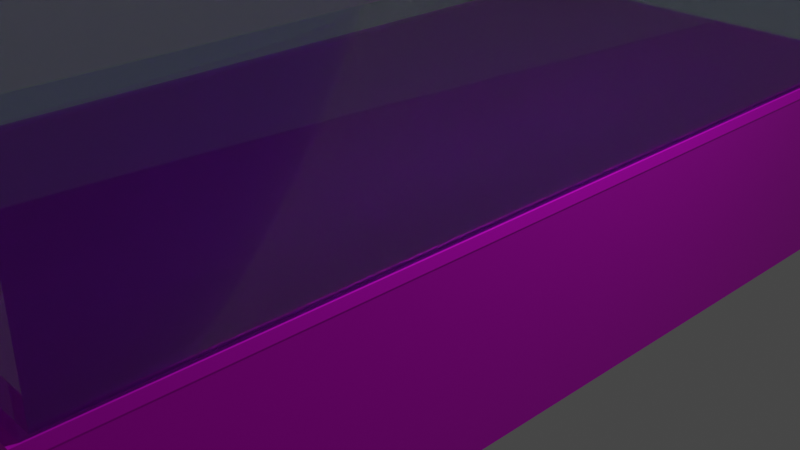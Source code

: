 # Source: tube.blend  (saved by Blender 2.90.8; exported with 4.5.12 LTS)
import bpy
from mathutils import Matrix  # noqa: F401  (used for matrix-valued properties, if any)

bpy.ops.wm.read_factory_settings(use_empty=True)
scene = bpy.context.scene
scene.name = 'Scene'

# ---- collections
col_collection = bpy.data.collections.new('Collection'); scene.collection.children.link(col_collection)

# ---- images (referenced by path relative to the original .blend; pixels are not part of the script)
import os
ASSET_DIR = os.environ.get("B2B_ASSET_DIR", "")  # directory of the original .blend (textures are referenced by path, not embedded)
HERE = os.path.dirname(os.path.abspath(__file__))  # packed textures are extracted next to this script under _unpacked/

def load_image(name, relpath, width, height, colorspace="sRGB"):
    """Load a texture the original file referenced (path relative to the .blend, or extracted next to this script)."""
    p = next((c for c in (os.path.join(HERE, relpath), os.path.join(ASSET_DIR, relpath)) if relpath and os.path.exists(c)), "")
    if p:
        img = bpy.data.images.load(p, check_existing=True)
        img.name = name
    else:  # same state as the original file: an image datablock whose file is absent (Cycles renders it pink)
        img = bpy.data.images.new(name, width, height)
        img.source = "FILE"
        img.filepath = "//" + (relpath or name)
    img.colorspace_settings.name = colorspace
    return img
img_texturescom_wood_oakveneer2_1k_albedo_tif = load_image('TexturesCom_Wood_OakVeneer2_1K_albedo.tif', 'TexturesCom_Wood_OakVeneer2_1K_albedo.tif', 1024, 1024, 'sRGB')

# ---- materials (node trees are filled in below, after node groups)
mat_transparent = bpy.data.materials.new('Transparent')
mat_transparent.surface_render_method = 'BLENDED'
mat_transparent.blend_method = 'BLEND'
mat_transparent.use_backface_culling = True
mat_transparent.use_transparent_shadow = False
mat_transparent.use_raytrace_refraction = True
mat_transparent.use_screen_refraction = True
mat_transparent.thickness_mode = 'SLAB'
mat_material = bpy.data.materials.new('Material')
mat_material.alpha_threshold = 0.0
mat_material.use_transparent_shadow = False
mat_material.line_color = (0.0, 0.0, 0.0, 1.0)
mat_material_002 = bpy.data.materials.new('Material.002')
mat_material_002.use_transparent_shadow = False

# ---- material node trees
mat_transparent.use_nodes = True; mat_transparent.node_tree.nodes.clear()
_N = mat_transparent.node_tree.nodes; _L = mat_transparent.node_tree.links
n0 = _N.new('ShaderNodeOutputMaterial'); n0.name = 'Material Output'; n0.location = (538, 158)
n1 = _N.new('ShaderNodeMixShader'); n1.name = 'Mix Shader'; n1.location = (262, 310)
n1.width = 128
n1.inputs[0].default_value = 0.2556
n2 = _N.new('ShaderNodeBsdfPrincipled'); n2.name = 'Principled BSDF'; n2.location = (-56, 181)
n2.distribution = 'GGX'
n2.subsurface_method = 'BURLEY'
n2.inputs[0].default_value = (0.165, 0.3873, 0.8, 1.0)
n2.inputs[2].default_value = 0.0
n2.inputs[3].default_value = 1.45
n2.inputs[18].default_value = 1.0
n2.inputs[27].default_value = (0.0, 0.0, 0.0, 1.0)
n2.inputs[28].default_value = 1.0
n3 = _N.new('ShaderNodeBsdfTransparent'); n3.name = 'Transparent BSDF'; n3.location = (49, 303)
_L.new(n1.outputs[0], n0.inputs[0])
_L.new(n2.outputs[0], n1.inputs[2])
_L.new(n3.outputs[0], n1.inputs[1])
n0.is_active_output = True
mat_material.use_nodes = True; mat_material.node_tree.nodes.clear()
_N = mat_material.node_tree.nodes; _L = mat_material.node_tree.links
n0 = _N.new('ShaderNodeOutputMaterial'); n0.name = 'Material Output'; n0.location = (300, 300)
n1 = _N.new('ShaderNodeBsdfPrincipled'); n1.name = 'Principled BSDF'; n1.location = (10, 300)
n1.distribution = 'GGX'
n1.subsurface_method = 'BURLEY'
n1.inputs[1].default_value = 0.8
n1.inputs[2].default_value = 0.4
n1.inputs[3].default_value = 1.45
n1.inputs[27].default_value = (0.0, 0.0, 0.0, 1.0)
n1.inputs[28].default_value = 1.0
n2 = _N.new('ShaderNodeTexImage'); n2.name = 'Image Texture'; n2.location = (-419, 203)
n2.image = img_texturescom_wood_oakveneer2_1k_albedo_tif
_L.new(n1.outputs[0], n0.inputs[0])
_L.new(n2.outputs[0], n1.inputs[0])
n0.is_active_output = True
mat_material_002.use_nodes = True; mat_material_002.node_tree.nodes.clear()
_N = mat_material_002.node_tree.nodes; _L = mat_material_002.node_tree.links
n0 = _N.new('ShaderNodeBsdfPrincipled'); n0.name = 'Principled BSDF'; n0.location = (10, 300)
n0.distribution = 'GGX'
n0.subsurface_method = 'BURLEY'
n0.inputs[1].default_value = 0.8
n0.inputs[2].default_value = 0.6891
n0.inputs[3].default_value = 1.45
n0.inputs[27].default_value = (0.0, 0.0, 0.0, 1.0)
n0.inputs[28].default_value = 1.0
n1 = _N.new('ShaderNodeOutputMaterial'); n1.name = 'Material Output'; n1.location = (300, 300)
n2 = _N.new('ShaderNodeTexImage'); n2.name = 'Image Texture'; n2.location = (-449, 232)
n2.image = img_texturescom_wood_oakveneer2_1k_albedo_tif
_L.new(n0.outputs[0], n1.inputs[0])
_L.new(n2.outputs[0], n0.inputs[0])
n1.is_active_output = True

# ---- world
world_world = bpy.data.worlds.new('World'); scene.world = world_world
world_world.use_nodes = True; world_world.node_tree.nodes.clear()
_N = world_world.node_tree.nodes; _L = world_world.node_tree.links
n0 = _N.new('ShaderNodeOutputWorld'); n0.name = 'World Output'; n0.location = (300, 300)
n1 = _N.new('ShaderNodeBackground'); n1.name = 'Background'; n1.location = (10, 300)
n1.inputs[0].default_value = (0.05088, 0.05088, 0.05088, 1.0)
_L.new(n1.outputs[0], n0.inputs[0])
n0.is_active_output = True
world_world.color = (0.05088, 0.05088, 0.05088)
world_world.use_sun_shadow = False
world_world.sun_shadow_jitter_overblur = 0.0

# ---- cameras
cam_camera = bpy.data.cameras.new('Camera')
cam_camera.clip_end = 100.0
cam_camera.ortho_scale = 7.314

# ---- lights
light_light = bpy.data.lights.new('Light', 'POINT')
light_light.transmission_factor = 0.0
light_light.energy = 1000.0
light_light.shadow_soft_size = 0.1
light_light.shadow_maximum_resolution = 0.006
light_light.use_absolute_resolution = True

# ---- meshes
me_cube_002 = bpy.data.meshes.new('Cube.002')
me_cube_002.from_pydata([(-1.0, -1.0, -1.0), (-1.0, -1.0, 1.0), (-1.0, 1.0, -1.0), (-1.0, 1.0, 1.0), (1.0, -1.0, -1.0), (1.0, -1.0, 1.0), (1.0, 1.0, -1.0), (1.0, 1.0, 1.0), (0.9044, 1.01, -1.2), (0.9044, 1.01, -3.0), (0.9044, -1.01, -1.2), (0.9044, -1.01, -3.0), (-1.046, 0.9, -1.2), (-1.046, 0.9, -3.0), (-1.046, -0.9, -1.2), (-1.046, -0.9, -3.0), (-1.046, 0.1, -3.0), (1.004, 0.0, -1.1), (-1.046, 0.1, -1.2), (1.004, 0.0, -3.1), (-0.09556, 1.01, -3.0), (-0.09556, -1.01, -1.2), (-0.09556, -1.01, -3.0), (-0.09556, 1.01, -1.2), (0.004444, 0.0, -3.1), (0.004444, 0.0, -1.1), (-1.046, -0.4, -3.0), (1.004, -0.5, -1.1), (-1.046, -0.4, -1.2), (1.004, -0.5, -3.1), (0.004444, -0.5, -3.1), (0.004444, -0.5, -1.1), (-1.046, 0.6, -1.2), (1.004, 0.5, -3.1), (-1.046, 0.6, -3.0), (1.004, 0.5, -1.1), (0.004444, 0.5, -1.1), (0.004444, 0.5, -3.1), (-0.8956, 1.01, -1.2), (-0.8956, 1.01, -3.0), (-1.046, 0.4, -1.2), (-1.046, 0.4, -3.0), (-0.9956, 0.5, -3.1), (-1.046, -0.1, -3.0), (-1.046, -0.1, -1.2), (-0.9956, 0.5, -1.1), (-1.046, -0.6, -1.2), (-0.9956, 0.0, -1.1), (-0.9956, 0.0, -3.1), (-1.046, -0.6, -3.0), (-0.9956, -0.5, -3.1), (-0.8956, -1.01, -3.0), (-0.8956, -1.01, -1.2), (-0.9956, -0.5, -1.1), (-0.9956, -1.0, -3.1), (-0.9956, -1.0, -1.1), (0.1044, -1.01, -1.2), (0.1044, -1.01, -3.0), (1.004, -1.0, -1.1), (1.004, -1.0, -3.1), (0.004444, -1.0, -3.1), (0.004444, -1.0, -1.1), (0.1044, 1.01, -3.0), (-0.9956, 1.0, -3.1), (-0.9956, 1.0, -1.1), (0.1044, 1.01, -1.2), (1.004, 1.0, -1.1), (1.004, 1.0, -3.1), (0.004444, 1.0, -1.1), (0.004444, 1.0, -3.1), (-1.06, -1.015, -1.1), (-1.06, -1.015, -1.0), (-1.06, 1.015, -1.1), (-1.06, 1.015, -1.0), (1.007, -1.015, -1.1), (1.007, -1.015, -1.0), (1.007, 1.015, -1.1), (1.007, 1.015, -1.0)], [], [(0, 1, 3, 2), (2, 3, 7, 6), (6, 7, 5, 4), (4, 5, 1, 0), (2, 6, 4, 0), (7, 3, 1, 5), (31, 53, 55, 61), (22, 21, 52, 51), (34, 32, 12, 13), (30, 29, 59, 60), (29, 27, 58, 59), (62, 65, 8, 9), (33, 35, 17, 19), (37, 33, 19, 24), (26, 28, 44, 43), (36, 45, 47, 25), (35, 36, 25, 17), (42, 37, 24, 48), (39, 38, 23, 20), (50, 30, 60, 54), (11, 10, 56, 57), (27, 31, 61, 58), (17, 25, 31, 27), (48, 24, 30, 50), (15, 14, 46, 49), (19, 17, 27, 29), (24, 19, 29, 30), (25, 47, 53, 31), (63, 69, 37, 42), (66, 68, 36, 35), (68, 64, 45, 36), (69, 67, 33, 37), (67, 66, 35, 33), (16, 18, 40, 41), (13, 12, 64, 63), (12, 32, 45, 64), (34, 13, 63, 42), (32, 34, 42, 45), (16, 41, 42, 48), (18, 16, 48, 47), (40, 18, 47, 45), (41, 40, 45, 42), (44, 28, 53, 47), (43, 44, 47, 48), (26, 43, 48, 50), (28, 26, 50, 53), (15, 49, 50, 54), (14, 15, 54, 55), (46, 14, 55, 53), (49, 46, 53, 50), (51, 52, 55, 54), (52, 21, 61, 55), (22, 51, 54, 60), (21, 22, 60, 61), (10, 11, 59, 58), (11, 57, 60, 59), (56, 10, 58, 61), (57, 56, 61, 60), (39, 20, 69, 63), (38, 39, 63, 64), (23, 38, 64, 68), (20, 23, 68, 69), (9, 8, 66, 67), (8, 65, 68, 66), (62, 9, 67, 69), (65, 62, 69, 68), (70, 71, 73, 72), (72, 73, 77, 76), (76, 77, 75, 74), (74, 75, 71, 70), (72, 76, 74, 70), (77, 73, 71, 75)])
me_cube_002.polygons.foreach_set('material_index', [0, 0, 0, 0, 0, 0, 1, 1, 1, 1, 1, 1, 1, 1, 1, 1, 1, 1, 1, 1, 1, 1, 1, 1, 1, 1, 1, 1, 1, 1, 1, 1, 1, 1, 1, 1, 1, 1, 1, 1, 1, 1, 1, 1, 1, 1, 1, 1, 1, 1, 1, 1, 1, 1, 1, 1, 1, 1, 1, 1, 1, 1, 1, 1, 1, 1, 2, 2, 2, 2, 2, 2])
_uv = me_cube_002.uv_layers.new(name='UVMap')
_uv.uv.foreach_set('vector', [0.375, 0.0, 0.625, 0.0, 0.625, 0.25, 0.375, 0.25, 0.375, 0.25, 0.625, 0.25, 0.625, 0.5, 0.375, 0.5, 0.375, 0.5, 0.625, 0.5, 0.625, 0.75, 0.375, 0.75, 0.375, 0.75, 0.625, 0.75, 0.625, 1.0, 0.375, 1.0, 0.125, 0.5, 0.375, 0.5, 0.375, 0.75, 0.125, 0.75, 0.625, 0.5, 0.875, 0.5, 0.875, 0.75, 0.625, 0.75, 0.75, 0.6875, 0.875, 0.6875, 0.875, 0.75, 0.75, 0.75, 0.3875, 0.8875, 0.6125, 0.8875, 0.6125, 0.9875, 0.3875, 0.9875, 0.3875, 0.2, 0.6125, 0.2, 0.6125, 0.2375, 0.3875, 0.2375, 0.25, 0.6875, 0.375, 0.6875, 0.375, 0.75, 0.25, 0.75, 0.375, 0.6875, 0.625, 0.6875, 0.625, 0.75, 0.375, 0.75, 0.3875, 0.3875, 0.6125, 0.3875, 0.6125, 0.4875, 0.3875, 0.4875, 0.375, 0.5625, 0.625, 0.5625, 0.625, 0.625, 0.375, 0.625, 0.25, 0.5625, 0.375, 0.5625, 0.375, 0.625, 0.25, 0.625, 0.3875, 0.075, 0.6125, 0.075, 0.6125, 0.1125, 0.3875, 0.1125, 0.75, 0.5625, 0.875, 0.5625, 0.875, 0.625, 0.75, 0.625, 0.625, 0.5625, 0.75, 0.5625, 0.75, 0.625, 0.625, 0.625, 0.125, 0.5625, 0.25, 0.5625, 0.25, 0.625, 0.125, 0.625, 0.3875, 0.2625, 0.6125, 0.2625, 0.6125, 0.3625, 0.3875, 0.3625, 0.125, 0.6875, 0.25, 0.6875, 0.25, 0.75, 0.125, 0.75, 0.3875, 0.7625, 0.6125, 0.7625, 0.6125, 0.8625, 0.3875, 0.8625, 0.625, 0.6875, 0.75, 0.6875, 0.75, 0.75, 0.625, 0.75, 0.625, 0.625, 0.75, 0.625, 0.75, 0.6875, 0.625, 0.6875, 0.125, 0.625, 0.25, 0.625, 0.25, 0.6875, 0.125, 0.6875, 0.3875, 0.0125, 0.6125, 0.0125, 0.6125, 0.05, 0.3875, 0.05, 0.375, 0.625, 0.625, 0.625, 0.625, 0.6875, 0.375, 0.6875, 0.25, 0.625, 0.375, 0.625, 0.375, 0.6875, 0.25, 0.6875, 0.75, 0.625, 0.875, 0.625, 0.875, 0.6875, 0.75, 0.6875, 0.125, 0.5, 0.25, 0.5, 0.25, 0.5625, 0.125, 0.5625, 0.625, 0.5, 0.75, 0.5, 0.75, 0.5625, 0.625, 0.5625, 0.75, 0.5, 0.875, 0.5, 0.875, 0.5625, 0.75, 0.5625, 0.25, 0.5, 0.375, 0.5, 0.375, 0.5625, 0.25, 0.5625, 0.375, 0.5, 0.625, 0.5, 0.625, 0.5625, 0.375, 0.5625, 0.3875, 0.1375, 0.6125, 0.1375, 0.6125, 0.175, 0.3875, 0.175, 0.3875, 0.2375, 0.6125, 0.2375, 0.625, 0.25, 0.375, 0.25, 0.6125, 0.2375, 0.6125, 0.2, 0.625, 0.1875, 0.625, 0.25, 0.3875, 0.2, 0.3875, 0.2375, 0.375, 0.25, 0.375, 0.1875, 0.6125, 0.2, 0.3875, 0.2, 0.375, 0.1875, 0.625, 0.1875, 0.3875, 0.1375, 0.3875, 0.175, 0.375, 0.1875, 0.375, 0.125, 0.6125, 0.1375, 0.3875, 0.1375, 0.375, 0.125, 0.625, 0.125, 0.6125, 0.175, 0.6125, 0.1375, 0.625, 0.125, 0.625, 0.1875, 0.3875, 0.175, 0.6125, 0.175, 0.625, 0.1875, 0.375, 0.1875, 0.6125, 0.1125, 0.6125, 0.075, 0.625, 0.0625, 0.625, 0.125, 0.3875, 0.1125, 0.6125, 0.1125, 0.625, 0.125, 0.375, 0.125, 0.3875, 0.075, 0.3875, 0.1125, 0.375, 0.125, 0.375, 0.0625, 0.6125, 0.075, 0.3875, 0.075, 0.375, 0.0625, 0.625, 0.0625, 0.3875, 0.0125, 0.3875, 0.05, 0.375, 0.0625, 0.375, 0.0, 0.6125, 0.0125, 0.3875, 0.0125, 0.375, 0.0, 0.625, 0.0, 0.6125, 0.05, 0.6125, 0.0125, 0.625, 0.0, 0.625, 0.0625, 0.3875, 0.05, 0.6125, 0.05, 0.625, 0.0625, 0.375, 0.0625, 0.3875, 0.9875, 0.6125, 0.9875, 0.625, 1.0, 0.375, 1.0, 0.6125, 0.9875, 0.6125, 0.8875, 0.625, 0.875, 0.625, 1.0, 0.3875, 0.8875, 0.3875, 0.9875, 0.375, 1.0, 0.375, 0.875, 0.6125, 0.8875, 0.3875, 0.8875, 0.375, 0.875, 0.625, 0.875, 0.6125, 0.7625, 0.3875, 0.7625, 0.375, 0.75, 0.625, 0.75, 0.3875, 0.7625, 0.3875, 0.8625, 0.375, 0.875, 0.375, 0.75, 0.6125, 0.8625, 0.6125, 0.7625, 0.625, 0.75, 0.625, 0.875, 0.3875, 0.8625, 0.6125, 0.8625, 0.625, 0.875, 0.375, 0.875, 0.3875, 0.2625, 0.3875, 0.3625, 0.375, 0.375, 0.375, 0.25, 0.6125, 0.2625, 0.3875, 0.2625, 0.375, 0.25, 0.625, 0.25, 0.6125, 0.3625, 0.6125, 0.2625, 0.625, 0.25, 0.625, 0.375, 0.3875, 0.3625, 0.6125, 0.3625, 0.625, 0.375, 0.375, 0.375, 0.3875, 0.4875, 0.6125, 0.4875, 0.625, 0.5, 0.375, 0.5, 0.6125, 0.4875, 0.6125, 0.3875, 0.625, 0.375, 0.625, 0.5, 0.3875, 0.3875, 0.3875, 0.4875, 0.375, 0.5, 0.375, 0.375, 0.6125, 0.3875, 0.3875, 0.3875, 0.375, 0.375, 0.625, 0.375, 0.375, 0.0, 0.625, 0.0, 0.625, 0.25, 0.375, 0.25, 0.375, 0.25, 0.625, 0.25, 0.625, 0.5, 0.375, 0.5, 0.375, 0.5, 0.625, 0.5, 0.625, 0.75, 0.375, 0.75, 0.375, 0.75, 0.625, 0.75, 0.625, 1.0, 0.375, 1.0, 0.125, 0.5, 0.375, 0.5, 0.375, 0.75, 0.125, 0.75, 0.625, 0.5, 0.875, 0.5, 0.875, 0.75, 0.625, 0.75])
me_cube_002.materials.append(mat_transparent)
me_cube_002.materials.append(mat_material)
me_cube_002.materials.append(mat_material_002)
me_cube_002.use_remesh_fix_poles = True
me_cube_002.use_remesh_preserve_attributes = False
me_cube_002.use_mirror_vertex_groups = False
me_cube_002.update()

# ---- objects
ob_light = bpy.data.objects.new('Light', light_light)
ob_camera = bpy.data.objects.new('Camera', cam_camera)
ob_cube_002 = bpy.data.objects.new('Cube.002', me_cube_002)

# ---- transforms, parenting, visibility, modifiers, constraints
ob_light.location = (4.076, 1.005, 5.904)
ob_light.rotation_euler = (0.6503, 0.05522, 1.866)
ob_light.lock_rotations_4d = False
ob_light.empty_display_type = 'ARROWS'
ob_light.color = (0.0, 0.0, 0.0, 0.0)
ob_light.lineart.crease_threshold = 0.0
ob_camera.location = (7.359, -6.926, 4.958)
ob_camera.rotation_euler = (1.109, 0.0, 0.8149)
ob_camera.lock_rotations_4d = False
ob_camera.empty_display_type = 'ARROWS'
ob_camera.color = (0.0, 0.0, 0.0, 0.0)
ob_camera.display_type = 'WIRE'
ob_camera.lineart.crease_threshold = 0.0
ob_cube_002.location = (-0.01, 0.0, 2.1)
ob_cube_002.scale = (2.25, 5.0, 1.0)
ob_cube_002.lineart.crease_threshold = 0.0
_m = ob_cube_002.modifiers.new('Solidify', 'SOLIDIFY')
_m.thickness = 0.015
_m.offset = 0.0
_m.use_even_offset = True

# ---- collection membership
col_collection.objects.link(ob_light)
col_collection.objects.link(ob_camera)
col_collection.objects.link(ob_cube_002)

# ---- scene / render settings (as saved in the file)
scene.camera = ob_camera
scene.frame_start = 1; scene.frame_end = 250; scene.frame_set(1)
scene.render.engine = 'BLENDER_EEVEE_NEXT'
scene.cycles.use_denoising = False
scene.cycles.samples = 128
scene.cycles.sampling_pattern = 'TABULATED_SOBOL'
scene.cycles.use_adaptive_sampling = False
scene.cycles.use_light_tree = False
scene.view_settings.view_transform = 'Filmic'
bpy.context.view_layer.update()
